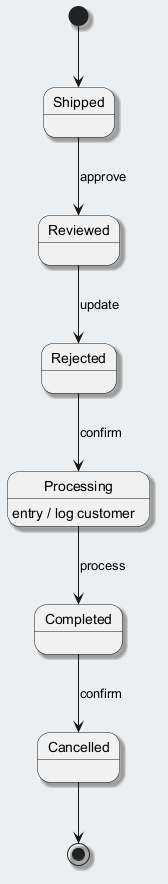

The diagram above was rendered by PlantUML. Its source (embedded in the PNG):
@startuml
skinparam backgroundColor #ECEFF1
skinparam classBackgroundColor #FFFFFF
skinparam classBorderColor #455A64
skinparam shadowing true
[*] --> Shipped
Shipped --> Reviewed : approve
Reviewed --> Rejected : update
Rejected --> Processing : confirm
Processing --> Completed : process
Processing : entry / log customer
Completed --> Cancelled : confirm
Cancelled --> [*]
@enduml